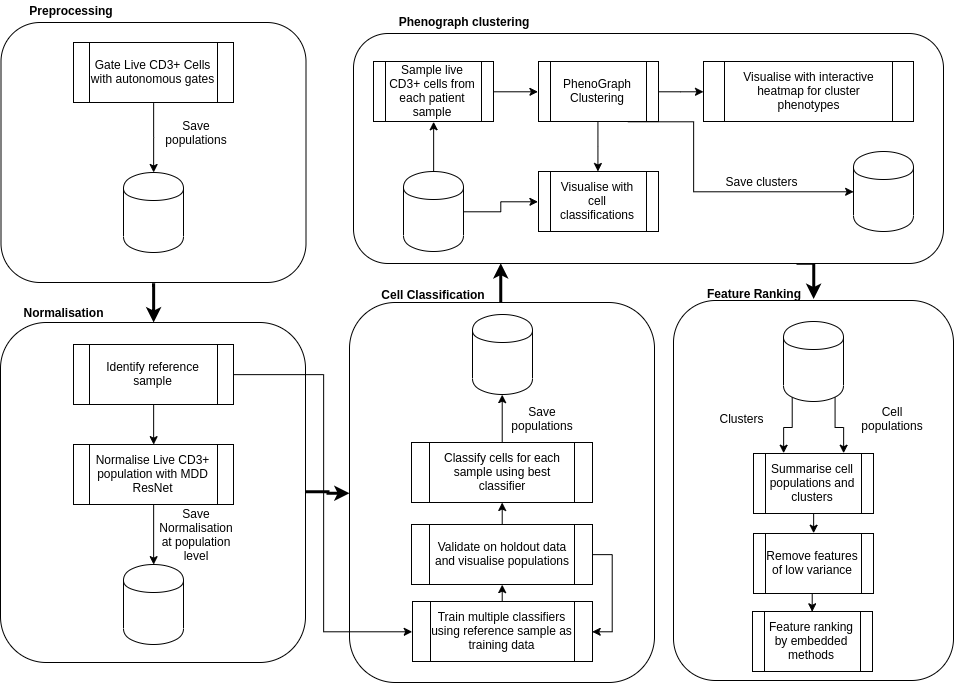

The diagram above was exported from draw.io. Its source (the exported page's mxGraphModel, read from the mxfile embedded in the PNG):
<mxGraphModel dx="1097" dy="974" grid="1" gridSize="10" guides="1" tooltips="1" connect="1" arrows="1" fold="1" page="1" pageScale="1" pageWidth="827" pageHeight="1169" math="0" shadow="0">
  <root>
    <mxCell id="0" />
    <mxCell id="1" parent="0" />
    <mxCell id="pcEqIDo9X8Nntfua3o-D-56" style="edgeStyle=orthogonalEdgeStyle;rounded=0;orthogonalLoop=1;jettySize=auto;html=1;exitX=0.5;exitY=0;exitDx=0;exitDy=0;entryX=0.25;entryY=1;entryDx=0;entryDy=0;strokeWidth=3;" edge="1" parent="1" source="pcEqIDo9X8Nntfua3o-D-24" target="pcEqIDo9X8Nntfua3o-D-39">
      <mxGeometry relative="1" as="geometry" />
    </mxCell>
    <mxCell id="pcEqIDo9X8Nntfua3o-D-24" value="" style="rounded=1;whiteSpace=wrap;html=1;" vertex="1" parent="1">
      <mxGeometry x="396" y="331" width="305" height="380" as="geometry" />
    </mxCell>
    <mxCell id="pcEqIDo9X8Nntfua3o-D-43" style="edgeStyle=orthogonalEdgeStyle;rounded=0;orthogonalLoop=1;jettySize=auto;html=1;exitX=1;exitY=0.5;exitDx=0;exitDy=0;strokeWidth=3;" edge="1" parent="1" source="pcEqIDo9X8Nntfua3o-D-18" target="pcEqIDo9X8Nntfua3o-D-24">
      <mxGeometry relative="1" as="geometry" />
    </mxCell>
    <mxCell id="pcEqIDo9X8Nntfua3o-D-18" value="" style="rounded=1;whiteSpace=wrap;html=1;" vertex="1" parent="1">
      <mxGeometry x="47" y="351" width="305" height="340" as="geometry" />
    </mxCell>
    <mxCell id="pcEqIDo9X8Nntfua3o-D-23" style="edgeStyle=orthogonalEdgeStyle;rounded=0;orthogonalLoop=1;jettySize=auto;html=1;exitX=0.5;exitY=1;exitDx=0;exitDy=0;strokeWidth=3;" edge="1" parent="1" source="pcEqIDo9X8Nntfua3o-D-16" target="pcEqIDo9X8Nntfua3o-D-18">
      <mxGeometry relative="1" as="geometry" />
    </mxCell>
    <mxCell id="pcEqIDo9X8Nntfua3o-D-16" value="" style="rounded=1;whiteSpace=wrap;html=1;" vertex="1" parent="1">
      <mxGeometry x="47.5" y="51" width="305" height="260" as="geometry" />
    </mxCell>
    <mxCell id="pcEqIDo9X8Nntfua3o-D-8" style="edgeStyle=orthogonalEdgeStyle;rounded=0;orthogonalLoop=1;jettySize=auto;html=1;exitX=0.5;exitY=1;exitDx=0;exitDy=0;" edge="1" parent="1" source="pcEqIDo9X8Nntfua3o-D-1" target="pcEqIDo9X8Nntfua3o-D-7">
      <mxGeometry relative="1" as="geometry" />
    </mxCell>
    <mxCell id="pcEqIDo9X8Nntfua3o-D-1" value="Gate Live CD3+ Cells with autonomous gates" style="shape=process;whiteSpace=wrap;html=1;backgroundOutline=1;" vertex="1" parent="1">
      <mxGeometry x="120" y="71" width="160" height="60" as="geometry" />
    </mxCell>
    <mxCell id="pcEqIDo9X8Nntfua3o-D-6" style="edgeStyle=orthogonalEdgeStyle;rounded=0;orthogonalLoop=1;jettySize=auto;html=1;exitX=0.5;exitY=1;exitDx=0;exitDy=0;entryX=0.5;entryY=0;entryDx=0;entryDy=0;" edge="1" parent="1" source="pcEqIDo9X8Nntfua3o-D-2" target="pcEqIDo9X8Nntfua3o-D-4">
      <mxGeometry relative="1" as="geometry" />
    </mxCell>
    <mxCell id="pcEqIDo9X8Nntfua3o-D-59" style="edgeStyle=orthogonalEdgeStyle;rounded=0;orthogonalLoop=1;jettySize=auto;html=1;exitX=1;exitY=0.5;exitDx=0;exitDy=0;entryX=0;entryY=0.5;entryDx=0;entryDy=0;strokeWidth=1;" edge="1" parent="1" source="pcEqIDo9X8Nntfua3o-D-2" target="pcEqIDo9X8Nntfua3o-D-28">
      <mxGeometry relative="1" as="geometry" />
    </mxCell>
    <mxCell id="pcEqIDo9X8Nntfua3o-D-2" value="Identify reference sample" style="shape=process;whiteSpace=wrap;html=1;backgroundOutline=1;" vertex="1" parent="1">
      <mxGeometry x="120" y="373" width="160" height="60" as="geometry" />
    </mxCell>
    <mxCell id="pcEqIDo9X8Nntfua3o-D-14" style="edgeStyle=orthogonalEdgeStyle;rounded=0;orthogonalLoop=1;jettySize=auto;html=1;exitX=0.5;exitY=1;exitDx=0;exitDy=0;entryX=0.5;entryY=0;entryDx=0;entryDy=0;" edge="1" parent="1" source="pcEqIDo9X8Nntfua3o-D-4" target="pcEqIDo9X8Nntfua3o-D-12">
      <mxGeometry relative="1" as="geometry" />
    </mxCell>
    <mxCell id="pcEqIDo9X8Nntfua3o-D-4" value="Normalise Live CD3+ population with MDD ResNet" style="shape=process;whiteSpace=wrap;html=1;backgroundOutline=1;" vertex="1" parent="1">
      <mxGeometry x="120" y="473" width="160" height="60" as="geometry" />
    </mxCell>
    <mxCell id="pcEqIDo9X8Nntfua3o-D-7" value="" style="shape=cylinder;whiteSpace=wrap;html=1;boundedLbl=1;backgroundOutline=1;" vertex="1" parent="1">
      <mxGeometry x="170" y="201" width="60" height="80" as="geometry" />
    </mxCell>
    <mxCell id="pcEqIDo9X8Nntfua3o-D-9" value="Save populations" style="text;html=1;strokeColor=none;fillColor=none;align=center;verticalAlign=middle;whiteSpace=wrap;rounded=0;" vertex="1" parent="1">
      <mxGeometry x="223" y="151" width="40" height="20" as="geometry" />
    </mxCell>
    <mxCell id="pcEqIDo9X8Nntfua3o-D-12" value="" style="shape=cylinder;whiteSpace=wrap;html=1;boundedLbl=1;backgroundOutline=1;" vertex="1" parent="1">
      <mxGeometry x="170" y="593" width="60" height="80" as="geometry" />
    </mxCell>
    <mxCell id="pcEqIDo9X8Nntfua3o-D-15" value="Save Normalisation at population level" style="text;html=1;strokeColor=none;fillColor=none;align=center;verticalAlign=middle;whiteSpace=wrap;rounded=0;" vertex="1" parent="1">
      <mxGeometry x="223" y="553" width="40" height="20" as="geometry" />
    </mxCell>
    <mxCell id="pcEqIDo9X8Nntfua3o-D-17" value="Preprocessing" style="text;html=1;strokeColor=none;fillColor=none;align=center;verticalAlign=middle;whiteSpace=wrap;rounded=0;fontStyle=1" vertex="1" parent="1">
      <mxGeometry x="98" y="29" width="40" height="20" as="geometry" />
    </mxCell>
    <mxCell id="pcEqIDo9X8Nntfua3o-D-19" value="Normalisation" style="text;html=1;strokeColor=none;fillColor=none;align=center;verticalAlign=middle;whiteSpace=wrap;rounded=0;fontStyle=1" vertex="1" parent="1">
      <mxGeometry x="90" y="331" width="40" height="20" as="geometry" />
    </mxCell>
    <mxCell id="pcEqIDo9X8Nntfua3o-D-27" value="Cell Classification" style="text;html=1;strokeColor=none;fillColor=none;align=center;verticalAlign=middle;whiteSpace=wrap;rounded=0;fontStyle=1" vertex="1" parent="1">
      <mxGeometry x="420" y="313" width="120" height="20" as="geometry" />
    </mxCell>
    <mxCell id="pcEqIDo9X8Nntfua3o-D-31" style="edgeStyle=orthogonalEdgeStyle;rounded=0;orthogonalLoop=1;jettySize=auto;html=1;exitX=0.5;exitY=0;exitDx=0;exitDy=0;entryX=0.5;entryY=1;entryDx=0;entryDy=0;strokeWidth=1;" edge="1" parent="1" source="pcEqIDo9X8Nntfua3o-D-28" target="pcEqIDo9X8Nntfua3o-D-30">
      <mxGeometry relative="1" as="geometry" />
    </mxCell>
    <mxCell id="pcEqIDo9X8Nntfua3o-D-28" value="Train multiple classifiers using reference sample as training data" style="shape=process;whiteSpace=wrap;html=1;backgroundOutline=1;" vertex="1" parent="1">
      <mxGeometry x="459" y="630" width="180" height="60" as="geometry" />
    </mxCell>
    <mxCell id="pcEqIDo9X8Nntfua3o-D-32" style="edgeStyle=orthogonalEdgeStyle;rounded=0;orthogonalLoop=1;jettySize=auto;html=1;exitX=1;exitY=0.5;exitDx=0;exitDy=0;entryX=1;entryY=0.5;entryDx=0;entryDy=0;strokeWidth=1;" edge="1" parent="1" source="pcEqIDo9X8Nntfua3o-D-30" target="pcEqIDo9X8Nntfua3o-D-28">
      <mxGeometry relative="1" as="geometry" />
    </mxCell>
    <mxCell id="pcEqIDo9X8Nntfua3o-D-34" style="edgeStyle=orthogonalEdgeStyle;rounded=0;orthogonalLoop=1;jettySize=auto;html=1;exitX=0.5;exitY=0;exitDx=0;exitDy=0;strokeWidth=1;" edge="1" parent="1" source="pcEqIDo9X8Nntfua3o-D-30" target="pcEqIDo9X8Nntfua3o-D-33">
      <mxGeometry relative="1" as="geometry" />
    </mxCell>
    <mxCell id="pcEqIDo9X8Nntfua3o-D-30" value="Validate on holdout data and visualise populations" style="shape=process;whiteSpace=wrap;html=1;backgroundOutline=1;" vertex="1" parent="1">
      <mxGeometry x="458" y="553" width="181" height="60" as="geometry" />
    </mxCell>
    <mxCell id="pcEqIDo9X8Nntfua3o-D-36" style="edgeStyle=orthogonalEdgeStyle;rounded=0;orthogonalLoop=1;jettySize=auto;html=1;exitX=0.5;exitY=0;exitDx=0;exitDy=0;entryX=0.5;entryY=1;entryDx=0;entryDy=0;strokeWidth=1;" edge="1" parent="1" source="pcEqIDo9X8Nntfua3o-D-33" target="pcEqIDo9X8Nntfua3o-D-35">
      <mxGeometry relative="1" as="geometry" />
    </mxCell>
    <mxCell id="pcEqIDo9X8Nntfua3o-D-33" value="Classify cells for each sample using best classifier" style="shape=process;whiteSpace=wrap;html=1;backgroundOutline=1;" vertex="1" parent="1">
      <mxGeometry x="458" y="471" width="181" height="60" as="geometry" />
    </mxCell>
    <mxCell id="pcEqIDo9X8Nntfua3o-D-35" value="" style="shape=cylinder;whiteSpace=wrap;html=1;boundedLbl=1;backgroundOutline=1;" vertex="1" parent="1">
      <mxGeometry x="519" y="343" width="60" height="80" as="geometry" />
    </mxCell>
    <mxCell id="pcEqIDo9X8Nntfua3o-D-37" value="Save populations" style="text;html=1;strokeColor=none;fillColor=none;align=center;verticalAlign=middle;whiteSpace=wrap;rounded=0;" vertex="1" parent="1">
      <mxGeometry x="569" y="437" width="40" height="20" as="geometry" />
    </mxCell>
    <mxCell id="pcEqIDo9X8Nntfua3o-D-73" style="edgeStyle=orthogonalEdgeStyle;rounded=0;orthogonalLoop=1;jettySize=auto;html=1;exitX=0.75;exitY=1;exitDx=0;exitDy=0;entryX=1;entryY=0.75;entryDx=0;entryDy=0;strokeWidth=3;" edge="1" parent="1" source="pcEqIDo9X8Nntfua3o-D-39" target="pcEqIDo9X8Nntfua3o-D-58">
      <mxGeometry relative="1" as="geometry" />
    </mxCell>
    <mxCell id="pcEqIDo9X8Nntfua3o-D-39" value="" style="rounded=1;whiteSpace=wrap;html=1;" vertex="1" parent="1">
      <mxGeometry x="400" y="62" width="590" height="230" as="geometry" />
    </mxCell>
    <mxCell id="pcEqIDo9X8Nntfua3o-D-40" value="Phenograph clustering&lt;br&gt;" style="text;html=1;strokeColor=none;fillColor=none;align=center;verticalAlign=middle;whiteSpace=wrap;rounded=0;fontStyle=1" vertex="1" parent="1">
      <mxGeometry x="440" y="40" width="140" height="20" as="geometry" />
    </mxCell>
    <mxCell id="pcEqIDo9X8Nntfua3o-D-44" style="edgeStyle=orthogonalEdgeStyle;rounded=0;orthogonalLoop=1;jettySize=auto;html=1;exitX=0.5;exitY=0;exitDx=0;exitDy=0;entryX=0.5;entryY=1;entryDx=0;entryDy=0;strokeWidth=1;" edge="1" parent="1" source="pcEqIDo9X8Nntfua3o-D-41" target="pcEqIDo9X8Nntfua3o-D-42">
      <mxGeometry relative="1" as="geometry" />
    </mxCell>
    <mxCell id="pcEqIDo9X8Nntfua3o-D-49" style="edgeStyle=orthogonalEdgeStyle;rounded=0;orthogonalLoop=1;jettySize=auto;html=1;exitX=1;exitY=0.5;exitDx=0;exitDy=0;entryX=0;entryY=0.5;entryDx=0;entryDy=0;strokeWidth=1;" edge="1" parent="1" source="pcEqIDo9X8Nntfua3o-D-41" target="pcEqIDo9X8Nntfua3o-D-48">
      <mxGeometry relative="1" as="geometry" />
    </mxCell>
    <mxCell id="pcEqIDo9X8Nntfua3o-D-41" value="" style="shape=cylinder;whiteSpace=wrap;html=1;boundedLbl=1;backgroundOutline=1;" vertex="1" parent="1">
      <mxGeometry x="450" y="200" width="60" height="80" as="geometry" />
    </mxCell>
    <mxCell id="pcEqIDo9X8Nntfua3o-D-46" style="edgeStyle=orthogonalEdgeStyle;rounded=0;orthogonalLoop=1;jettySize=auto;html=1;exitX=1;exitY=0.5;exitDx=0;exitDy=0;entryX=0;entryY=0.5;entryDx=0;entryDy=0;strokeWidth=1;" edge="1" parent="1" source="pcEqIDo9X8Nntfua3o-D-42" target="pcEqIDo9X8Nntfua3o-D-45">
      <mxGeometry relative="1" as="geometry" />
    </mxCell>
    <mxCell id="pcEqIDo9X8Nntfua3o-D-42" value="Sample live CD3+ cells from each patient sample" style="shape=process;whiteSpace=wrap;html=1;backgroundOutline=1;" vertex="1" parent="1">
      <mxGeometry x="420" y="90" width="120" height="60" as="geometry" />
    </mxCell>
    <mxCell id="pcEqIDo9X8Nntfua3o-D-50" style="edgeStyle=orthogonalEdgeStyle;rounded=0;orthogonalLoop=1;jettySize=auto;html=1;exitX=0.5;exitY=1;exitDx=0;exitDy=0;strokeWidth=1;" edge="1" parent="1" source="pcEqIDo9X8Nntfua3o-D-45" target="pcEqIDo9X8Nntfua3o-D-48">
      <mxGeometry relative="1" as="geometry" />
    </mxCell>
    <mxCell id="pcEqIDo9X8Nntfua3o-D-51" style="edgeStyle=orthogonalEdgeStyle;rounded=0;orthogonalLoop=1;jettySize=auto;html=1;exitX=1;exitY=0.5;exitDx=0;exitDy=0;strokeWidth=1;" edge="1" parent="1" source="pcEqIDo9X8Nntfua3o-D-45" target="pcEqIDo9X8Nntfua3o-D-47">
      <mxGeometry relative="1" as="geometry" />
    </mxCell>
    <mxCell id="pcEqIDo9X8Nntfua3o-D-61" style="edgeStyle=orthogonalEdgeStyle;rounded=0;orthogonalLoop=1;jettySize=auto;html=1;exitX=0.75;exitY=1;exitDx=0;exitDy=0;entryX=0;entryY=0.5;entryDx=0;entryDy=0;strokeWidth=1;" edge="1" parent="1" source="pcEqIDo9X8Nntfua3o-D-45" target="pcEqIDo9X8Nntfua3o-D-60">
      <mxGeometry relative="1" as="geometry">
        <Array as="points">
          <mxPoint x="740" y="150" />
          <mxPoint x="740" y="220" />
        </Array>
      </mxGeometry>
    </mxCell>
    <mxCell id="pcEqIDo9X8Nntfua3o-D-45" value="PhenoGraph Clustering" style="shape=process;whiteSpace=wrap;html=1;backgroundOutline=1;" vertex="1" parent="1">
      <mxGeometry x="585" y="90" width="120" height="60" as="geometry" />
    </mxCell>
    <mxCell id="pcEqIDo9X8Nntfua3o-D-47" value="Visualise with interactive heatmap for cluster phenotypes" style="shape=process;whiteSpace=wrap;html=1;backgroundOutline=1;" vertex="1" parent="1">
      <mxGeometry x="750" y="90" width="210" height="60" as="geometry" />
    </mxCell>
    <mxCell id="pcEqIDo9X8Nntfua3o-D-48" value="Visualise with cell classifications" style="shape=process;whiteSpace=wrap;html=1;backgroundOutline=1;" vertex="1" parent="1">
      <mxGeometry x="585" y="200" width="120" height="60" as="geometry" />
    </mxCell>
    <mxCell id="pcEqIDo9X8Nntfua3o-D-57" value="" style="rounded=1;whiteSpace=wrap;html=1;" vertex="1" parent="1">
      <mxGeometry x="720" y="329" width="280" height="380" as="geometry" />
    </mxCell>
    <mxCell id="pcEqIDo9X8Nntfua3o-D-58" value="Feature Ranking" style="text;html=1;strokeColor=none;fillColor=none;align=center;verticalAlign=middle;whiteSpace=wrap;rounded=0;fontStyle=1" vertex="1" parent="1">
      <mxGeometry x="740" y="312" width="120" height="20" as="geometry" />
    </mxCell>
    <mxCell id="pcEqIDo9X8Nntfua3o-D-60" value="" style="shape=cylinder;whiteSpace=wrap;html=1;boundedLbl=1;backgroundOutline=1;" vertex="1" parent="1">
      <mxGeometry x="900" y="180" width="60" height="80" as="geometry" />
    </mxCell>
    <mxCell id="pcEqIDo9X8Nntfua3o-D-62" value="Save clusters" style="text;html=1;strokeColor=none;fillColor=none;align=center;verticalAlign=middle;whiteSpace=wrap;rounded=0;" vertex="1" parent="1">
      <mxGeometry x="770" y="200" width="77" height="20" as="geometry" />
    </mxCell>
    <mxCell id="pcEqIDo9X8Nntfua3o-D-65" style="edgeStyle=orthogonalEdgeStyle;rounded=0;orthogonalLoop=1;jettySize=auto;html=1;exitX=0.85;exitY=0.95;exitDx=0;exitDy=0;exitPerimeter=0;entryX=0.75;entryY=0;entryDx=0;entryDy=0;strokeWidth=1;" edge="1" parent="1" source="pcEqIDo9X8Nntfua3o-D-63" target="pcEqIDo9X8Nntfua3o-D-64">
      <mxGeometry relative="1" as="geometry" />
    </mxCell>
    <mxCell id="pcEqIDo9X8Nntfua3o-D-66" style="edgeStyle=orthogonalEdgeStyle;rounded=0;orthogonalLoop=1;jettySize=auto;html=1;exitX=0.15;exitY=0.95;exitDx=0;exitDy=0;exitPerimeter=0;entryX=0.25;entryY=0;entryDx=0;entryDy=0;strokeWidth=1;" edge="1" parent="1" source="pcEqIDo9X8Nntfua3o-D-63" target="pcEqIDo9X8Nntfua3o-D-64">
      <mxGeometry relative="1" as="geometry" />
    </mxCell>
    <mxCell id="pcEqIDo9X8Nntfua3o-D-63" value="" style="shape=cylinder;whiteSpace=wrap;html=1;boundedLbl=1;backgroundOutline=1;" vertex="1" parent="1">
      <mxGeometry x="830" y="350" width="60" height="80" as="geometry" />
    </mxCell>
    <mxCell id="pcEqIDo9X8Nntfua3o-D-71" style="edgeStyle=orthogonalEdgeStyle;rounded=0;orthogonalLoop=1;jettySize=auto;html=1;exitX=0.5;exitY=1;exitDx=0;exitDy=0;entryX=0.5;entryY=0;entryDx=0;entryDy=0;strokeWidth=1;" edge="1" parent="1" source="pcEqIDo9X8Nntfua3o-D-64" target="pcEqIDo9X8Nntfua3o-D-69">
      <mxGeometry relative="1" as="geometry" />
    </mxCell>
    <mxCell id="pcEqIDo9X8Nntfua3o-D-64" value="Summarise cell populations and clusters" style="shape=process;whiteSpace=wrap;html=1;backgroundOutline=1;" vertex="1" parent="1">
      <mxGeometry x="800" y="482" width="120" height="60" as="geometry" />
    </mxCell>
    <mxCell id="pcEqIDo9X8Nntfua3o-D-67" value="Cell populations" style="text;html=1;strokeColor=none;fillColor=none;align=center;verticalAlign=middle;whiteSpace=wrap;rounded=0;" vertex="1" parent="1">
      <mxGeometry x="919" y="437" width="40" height="20" as="geometry" />
    </mxCell>
    <mxCell id="pcEqIDo9X8Nntfua3o-D-68" value="Clusters" style="text;html=1;strokeColor=none;fillColor=none;align=center;verticalAlign=middle;whiteSpace=wrap;rounded=0;" vertex="1" parent="1">
      <mxGeometry x="768.5" y="437" width="40" height="20" as="geometry" />
    </mxCell>
    <mxCell id="pcEqIDo9X8Nntfua3o-D-72" style="edgeStyle=orthogonalEdgeStyle;rounded=0;orthogonalLoop=1;jettySize=auto;html=1;exitX=0.5;exitY=1;exitDx=0;exitDy=0;entryX=0.5;entryY=0;entryDx=0;entryDy=0;strokeWidth=1;" edge="1" parent="1" source="pcEqIDo9X8Nntfua3o-D-69" target="pcEqIDo9X8Nntfua3o-D-70">
      <mxGeometry relative="1" as="geometry" />
    </mxCell>
    <mxCell id="pcEqIDo9X8Nntfua3o-D-69" value="Remove features of low variance" style="shape=process;whiteSpace=wrap;html=1;backgroundOutline=1;" vertex="1" parent="1">
      <mxGeometry x="800" y="562" width="120" height="60" as="geometry" />
    </mxCell>
    <mxCell id="pcEqIDo9X8Nntfua3o-D-70" value="Feature ranking by embedded methods" style="shape=process;whiteSpace=wrap;html=1;backgroundOutline=1;" vertex="1" parent="1">
      <mxGeometry x="799" y="640" width="120" height="60" as="geometry" />
    </mxCell>
  </root>
</mxGraphModel>